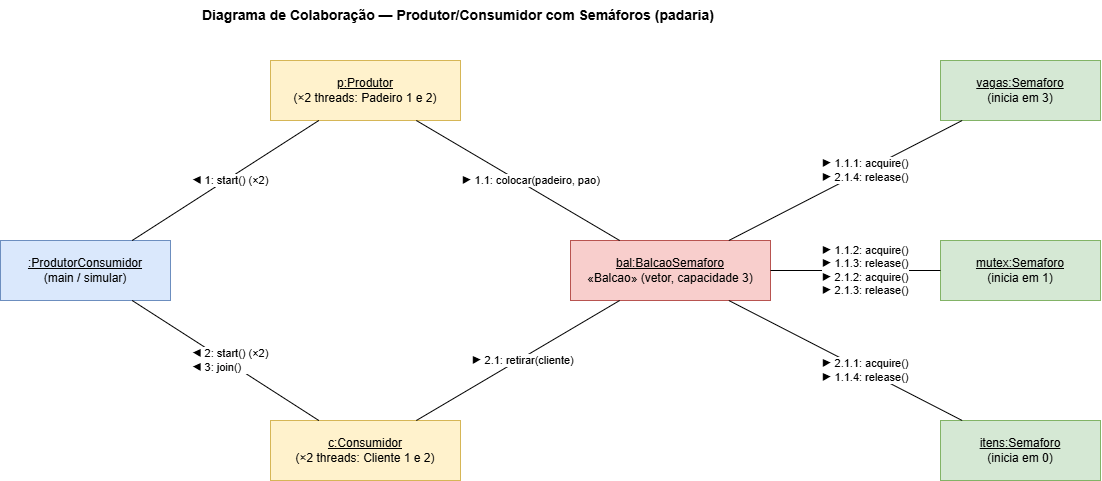

The diagram above was exported from draw.io. Its source (the exported page's mxGraphModel, read from the mxfile embedded in the PNG):
<mxGraphModel dx="1146" dy="892" grid="1" gridSize="10" guides="1" tooltips="1" connect="1" arrows="1" fold="1" page="1" pageScale="1" pageWidth="1200" pageHeight="700" math="0" shadow="0">
  <root>
    <mxCell id="0" />
    <mxCell id="1" parent="0" />
    <mxCell id="title" parent="1" style="text;html=1;fontSize=14;fontStyle=1;align=left;" value="Diagrama de Colaboração — Produtor/Consumidor com Semáforos (padaria)" vertex="1">
      <mxGeometry height="20" width="650" x="220" as="geometry" />
    </mxCell>
    <mxCell id="main" parent="1" style="rounded=0;whiteSpace=wrap;html=1;fillColor=#dae8fc;strokeColor=#6c8ebf;fontSize=12;" value="&lt;u&gt;:ProdutorConsumidor&lt;/u&gt;&lt;br&gt;(main / simular)" vertex="1">
      <mxGeometry height="60" width="170" x="20" y="240" as="geometry" />
    </mxCell>
    <mxCell id="prod" parent="1" style="rounded=0;whiteSpace=wrap;html=1;fillColor=#fff2cc;strokeColor=#d6b656;fontSize=12;" value="&lt;u&gt;p:Produtor&lt;/u&gt;&lt;br&gt;(×2 threads: Padeiro 1 e 2)" vertex="1">
      <mxGeometry height="60" width="190" x="290" y="60" as="geometry" />
    </mxCell>
    <mxCell id="cons" parent="1" style="rounded=0;whiteSpace=wrap;html=1;fillColor=#fff2cc;strokeColor=#d6b656;fontSize=12;" value="&lt;u&gt;c:Consumidor&lt;/u&gt;&lt;br&gt;(×2 threads: Cliente 1 e 2)" vertex="1">
      <mxGeometry height="60" width="190" x="290" y="420" as="geometry" />
    </mxCell>
    <mxCell id="bal" parent="1" style="rounded=0;whiteSpace=wrap;html=1;fillColor=#f8cecc;strokeColor=#b85450;fontSize=12;" value="&lt;u&gt;bal:BalcaoSemaforo&lt;/u&gt;&lt;br&gt;«Balcao» (vetor, capacidade 3)" vertex="1">
      <mxGeometry height="60" width="200" x="590" y="240" as="geometry" />
    </mxCell>
    <mxCell id="vagas" parent="1" style="rounded=0;whiteSpace=wrap;html=1;fillColor=#d5e8d4;strokeColor=#82b366;fontSize=12;" value="&lt;u&gt;vagas:Semaforo&lt;/u&gt;&lt;br&gt;(inicia em 3)" vertex="1">
      <mxGeometry height="60" width="160" x="960" y="60" as="geometry" />
    </mxCell>
    <mxCell id="mutex" parent="1" style="rounded=0;whiteSpace=wrap;html=1;fillColor=#d5e8d4;strokeColor=#82b366;fontSize=12;" value="&lt;u&gt;mutex:Semaforo&lt;/u&gt;&lt;br&gt;(inicia em 1)" vertex="1">
      <mxGeometry height="60" width="160" x="960" y="240" as="geometry" />
    </mxCell>
    <mxCell id="itens" parent="1" style="rounded=0;whiteSpace=wrap;html=1;fillColor=#d5e8d4;strokeColor=#82b366;fontSize=12;" value="&lt;u&gt;itens:Semaforo&lt;/u&gt;&lt;br&gt;(inicia em 0)" vertex="1">
      <mxGeometry height="60" width="160" x="960" y="420" as="geometry" />
    </mxCell>
    <mxCell id="l1" edge="1" parent="1" source="main" style="endArrow=none;html=1;labelBackgroundColor=#ffffff;fontSize=11;align=left;" target="prod" value="◀ 1: start() (×2)">
      <mxGeometry relative="1" x="-0.2653" y="19" as="geometry">
        <mxPoint as="offset" />
      </mxGeometry>
    </mxCell>
    <mxCell id="l2" edge="1" parent="1" source="main" style="endArrow=none;html=1;labelBackgroundColor=#ffffff;fontSize=11;align=left;" target="cons" value="◀ 2: start() (×2)&lt;br&gt;◀ 3: join()">
      <mxGeometry relative="1" x="-0.2653" y="-19" as="geometry">
        <mxPoint as="offset" />
      </mxGeometry>
    </mxCell>
    <mxCell id="l3" edge="1" parent="1" source="prod" style="endArrow=none;html=1;labelBackgroundColor=#ffffff;fontSize=11;align=left;" target="bal" value="▶ 1.1: colocar(padeiro, pao)">
      <mxGeometry relative="1" x="-0.4195" y="-29" as="geometry">
        <mxPoint x="-1" as="offset" />
      </mxGeometry>
    </mxCell>
    <mxCell id="l4" edge="1" parent="1" source="cons" style="endArrow=none;html=1;labelBackgroundColor=#ffffff;fontSize=11;align=left;" target="bal" value="▶ 2.1: retirar(cliente)">
      <mxGeometry relative="1" x="-0.3465" y="24" as="geometry">
        <mxPoint as="offset" />
      </mxGeometry>
    </mxCell>
    <mxCell id="l5" edge="1" parent="1" source="bal" style="endArrow=none;html=1;labelBackgroundColor=#ffffff;fontSize=11;align=left;" target="vagas" value="▶ 1.1.1: acquire()&lt;br&gt;▶ 2.1.4: release()">
      <mxGeometry relative="1" x="-0.1346" y="20" as="geometry">
        <mxPoint x="-1" as="offset" />
      </mxGeometry>
    </mxCell>
    <mxCell id="l6" edge="1" parent="1" source="bal" style="endArrow=none;html=1;labelBackgroundColor=#ffffff;fontSize=11;align=left;" target="mutex" value="▶ 1.1.2: acquire()&lt;br&gt;▶ 1.1.3: release()&lt;br&gt;▶ 2.1.2: acquire()&lt;br&gt;▶ 2.1.3: release()">
      <mxGeometry relative="1" x="-0.4118" as="geometry">
        <mxPoint as="offset" />
      </mxGeometry>
    </mxCell>
    <mxCell id="l7" edge="1" parent="1" source="bal" style="endArrow=none;html=1;labelBackgroundColor=#ffffff;fontSize=11;align=left;" target="itens" value="▶ 2.1.1: acquire()&lt;br&gt;▶ 1.1.4: release()">
      <mxGeometry relative="1" x="-0.1346" y="-20" as="geometry">
        <mxPoint x="-1" as="offset" />
      </mxGeometry>
    </mxCell>
  </root>
</mxGraphModel>